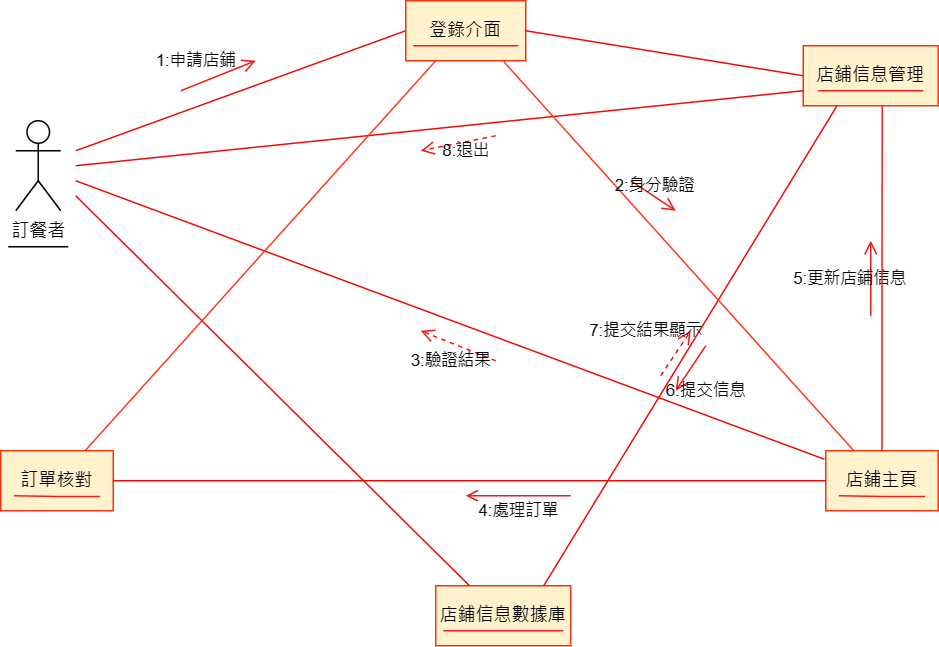

The diagram above was exported from draw.io. Its source (the exported page's mxGraphModel, read from the mxfile embedded in the PNG):
<mxGraphModel dx="1042" dy="535" grid="1" gridSize="10" guides="1" tooltips="1" connect="1" arrows="1" fold="1" page="1" pageScale="1" pageWidth="827" pageHeight="1169" math="0" shadow="0">
  <root>
    <mxCell id="0" />
    <mxCell id="1" parent="0" />
    <mxCell id="tIm_9evT8lw_4lGu_fnM-1" value="訂餐者" style="shape=umlActor;verticalLabelPosition=bottom;verticalAlign=top;html=1;outlineConnect=0;" parent="1" vertex="1">
      <mxGeometry x="70" y="120" width="30" height="60" as="geometry" />
    </mxCell>
    <mxCell id="tIm_9evT8lw_4lGu_fnM-4" value="店鋪信息管理" style="rounded=0;whiteSpace=wrap;html=1;fillColor=#fff2cc;strokeColor=#f93310;" parent="1" vertex="1">
      <mxGeometry x="595" y="70" width="90" height="40" as="geometry" />
    </mxCell>
    <mxCell id="tIm_9evT8lw_4lGu_fnM-6" value="訂單核對" style="rounded=0;whiteSpace=wrap;html=1;fillColor=#fff2cc;strokeColor=#f93310;" parent="1" vertex="1">
      <mxGeometry x="60" y="340" width="75" height="40" as="geometry" />
    </mxCell>
    <mxCell id="tIm_9evT8lw_4lGu_fnM-7" value="店鋪信息數據庫" style="rounded=0;whiteSpace=wrap;html=1;fillColor=#fff2cc;strokeColor=#f93310;" parent="1" vertex="1">
      <mxGeometry x="350" y="430" width="90" height="40" as="geometry" />
    </mxCell>
    <mxCell id="tIm_9evT8lw_4lGu_fnM-8" value="店鋪主頁" style="rounded=0;whiteSpace=wrap;html=1;fillColor=#fff2cc;strokeColor=#f93310;" parent="1" vertex="1">
      <mxGeometry x="610" y="340" width="75" height="40" as="geometry" />
    </mxCell>
    <mxCell id="tIm_9evT8lw_4lGu_fnM-11" value="" style="endArrow=none;html=1;rounded=0;edgeStyle=orthogonalEdgeStyle;strokeColor=#fd1c1c;" parent="1" edge="1">
      <mxGeometry relative="1" as="geometry">
        <mxPoint x="355" y="460" as="sourcePoint" />
        <mxPoint x="435" y="460" as="targetPoint" />
      </mxGeometry>
    </mxCell>
    <mxCell id="tIm_9evT8lw_4lGu_fnM-12" value="" style="endArrow=none;html=1;rounded=0;edgeStyle=orthogonalEdgeStyle;strokeColor=#fd1c1c;" parent="1" edge="1">
      <mxGeometry relative="1" as="geometry">
        <mxPoint x="604.98" y="100" as="sourcePoint" />
        <mxPoint x="674.98" y="100" as="targetPoint" />
        <Array as="points">
          <mxPoint x="674.98" y="100" />
          <mxPoint x="674.98" y="100" />
        </Array>
      </mxGeometry>
    </mxCell>
    <mxCell id="tIm_9evT8lw_4lGu_fnM-15" value="" style="endArrow=none;html=1;rounded=0;edgeStyle=orthogonalEdgeStyle;strokeColor=#fd1c1c;" parent="1" edge="1">
      <mxGeometry relative="1" as="geometry">
        <mxPoint x="68.75" y="370" as="sourcePoint" />
        <mxPoint x="126.25" y="370.5" as="targetPoint" />
      </mxGeometry>
    </mxCell>
    <mxCell id="tIm_9evT8lw_4lGu_fnM-16" value="" style="endArrow=none;html=1;rounded=0;endSize=8;startSize=8;endFill=0;strokeColor=#f10909;entryX=0;entryY=0.5;entryDx=0;entryDy=0;" parent="1" target="tIm_9evT8lw_4lGu_fnM-35" edge="1">
      <mxGeometry width="50" height="50" relative="1" as="geometry">
        <mxPoint x="110" y="140" as="sourcePoint" />
        <mxPoint x="305" y="60" as="targetPoint" />
      </mxGeometry>
    </mxCell>
    <mxCell id="tIm_9evT8lw_4lGu_fnM-17" value="" style="endArrow=none;html=1;rounded=0;endSize=8;startSize=8;endFill=0;strokeColor=#f10909;entryX=0;entryY=0.75;entryDx=0;entryDy=0;" parent="1" target="tIm_9evT8lw_4lGu_fnM-4" edge="1">
      <mxGeometry width="50" height="50" relative="1" as="geometry">
        <mxPoint x="110" y="150" as="sourcePoint" />
        <mxPoint x="420" y="70" as="targetPoint" />
      </mxGeometry>
    </mxCell>
    <mxCell id="tIm_9evT8lw_4lGu_fnM-18" value="" style="endArrow=none;html=1;rounded=0;endSize=8;startSize=8;endFill=0;strokeColor=#f10909;entryX=-0.013;entryY=0.141;entryDx=0;entryDy=0;entryPerimeter=0;" parent="1" target="tIm_9evT8lw_4lGu_fnM-8" edge="1">
      <mxGeometry width="50" height="50" relative="1" as="geometry">
        <mxPoint x="110" y="160" as="sourcePoint" />
        <mxPoint x="590" y="200" as="targetPoint" />
      </mxGeometry>
    </mxCell>
    <mxCell id="tIm_9evT8lw_4lGu_fnM-19" value="" style="endArrow=none;html=1;rounded=0;endSize=8;startSize=8;endFill=0;strokeColor=#f10909;entryX=0;entryY=0.5;entryDx=0;entryDy=0;exitX=1;exitY=0.5;exitDx=0;exitDy=0;" parent="1" source="tIm_9evT8lw_4lGu_fnM-6" target="tIm_9evT8lw_4lGu_fnM-8" edge="1">
      <mxGeometry width="50" height="50" relative="1" as="geometry">
        <mxPoint x="140" y="170" as="sourcePoint" />
        <mxPoint x="590" y="210" as="targetPoint" />
      </mxGeometry>
    </mxCell>
    <mxCell id="tIm_9evT8lw_4lGu_fnM-20" value="" style="endArrow=none;html=1;rounded=0;endSize=8;startSize=8;endFill=0;strokeColor=#f10909;entryX=0.25;entryY=1;entryDx=0;entryDy=0;exitX=0.8;exitY=0;exitDx=0;exitDy=0;exitPerimeter=0;" parent="1" source="tIm_9evT8lw_4lGu_fnM-7" target="tIm_9evT8lw_4lGu_fnM-4" edge="1">
      <mxGeometry width="50" height="50" relative="1" as="geometry">
        <mxPoint x="150" y="180" as="sourcePoint" />
        <mxPoint x="450" y="100" as="targetPoint" />
      </mxGeometry>
    </mxCell>
    <mxCell id="tIm_9evT8lw_4lGu_fnM-21" value="" style="endArrow=none;html=1;rounded=0;endSize=8;startSize=8;endFill=0;strokeColor=#f10909;exitX=0.25;exitY=0;exitDx=0;exitDy=0;" parent="1" source="tIm_9evT8lw_4lGu_fnM-7" edge="1">
      <mxGeometry width="50" height="50" relative="1" as="geometry">
        <mxPoint x="160" y="190" as="sourcePoint" />
        <mxPoint x="110" y="170" as="targetPoint" />
      </mxGeometry>
    </mxCell>
    <mxCell id="tIm_9evT8lw_4lGu_fnM-24" value="4:處理訂單" style="endArrow=open;endSize=6;html=1;rounded=0;labelBackgroundColor=none;strokeColor=#f31616;" parent="1" edge="1">
      <mxGeometry y="10" width="160" relative="1" as="geometry">
        <mxPoint x="440" y="370" as="sourcePoint" />
        <mxPoint x="370" y="370" as="targetPoint" />
        <mxPoint as="offset" />
      </mxGeometry>
    </mxCell>
    <mxCell id="tIm_9evT8lw_4lGu_fnM-25" value="1:申請店鋪" style="endArrow=open;endSize=7;html=1;rounded=0;labelBackgroundColor=none;strokeColor=#f31616;" parent="1" edge="1">
      <mxGeometry x="-0.3793" y="15" width="160" relative="1" as="geometry">
        <mxPoint x="180" y="100" as="sourcePoint" />
        <mxPoint x="230" y="80" as="targetPoint" />
        <mxPoint as="offset" />
      </mxGeometry>
    </mxCell>
    <mxCell id="tIm_9evT8lw_4lGu_fnM-26" value="8:退出" style="endArrow=open;endSize=7;dashed=1;html=1;rounded=0;labelBackgroundColor=none;strokeColor=#f31616;" parent="1" edge="1">
      <mxGeometry x="-0.1538" y="6" width="160" relative="1" as="geometry">
        <mxPoint x="390" y="130" as="sourcePoint" />
        <mxPoint x="340" y="140" as="targetPoint" />
        <mxPoint as="offset" />
      </mxGeometry>
    </mxCell>
    <mxCell id="tIm_9evT8lw_4lGu_fnM-27" value="5:更新店鋪信息" style="endArrow=open;endSize=7;html=1;rounded=0;labelBackgroundColor=none;strokeColor=#f31616;" parent="1" edge="1">
      <mxGeometry y="14" width="160" relative="1" as="geometry">
        <mxPoint x="640" y="250" as="sourcePoint" />
        <mxPoint x="640" y="200" as="targetPoint" />
        <mxPoint as="offset" />
      </mxGeometry>
    </mxCell>
    <mxCell id="tIm_9evT8lw_4lGu_fnM-28" value="3:驗證結果" style="endArrow=open;endSize=7;dashed=1;html=1;rounded=0;labelBackgroundColor=none;strokeColor=#f31616;" parent="1" edge="1">
      <mxGeometry x="0.0345" y="11" width="160" relative="1" as="geometry">
        <mxPoint x="390" y="280" as="sourcePoint" />
        <mxPoint x="340" y="260" as="targetPoint" />
        <mxPoint as="offset" />
      </mxGeometry>
    </mxCell>
    <mxCell id="tIm_9evT8lw_4lGu_fnM-32" value="" style="line;strokeWidth=1;fillColor=none;align=left;verticalAlign=middle;spacingTop=-1;spacingLeft=3;spacingRight=3;rotatable=0;labelPosition=right;points=[];portConstraint=eastwest;strokeColor=inherit;" parent="1" vertex="1">
      <mxGeometry x="65" y="200" width="40" height="8" as="geometry" />
    </mxCell>
    <mxCell id="tIm_9evT8lw_4lGu_fnM-35" value="登錄介面" style="rounded=0;whiteSpace=wrap;html=1;fillColor=#fff2cc;strokeColor=#f93310;" parent="1" vertex="1">
      <mxGeometry x="330" y="40" width="80" height="40" as="geometry" />
    </mxCell>
    <mxCell id="tIm_9evT8lw_4lGu_fnM-36" value="" style="endArrow=none;html=1;rounded=0;edgeStyle=orthogonalEdgeStyle;strokeColor=#fd1c1c;" parent="1" edge="1">
      <mxGeometry relative="1" as="geometry">
        <mxPoint x="335" y="70" as="sourcePoint" />
        <mxPoint x="405" y="70" as="targetPoint" />
      </mxGeometry>
    </mxCell>
    <mxCell id="tIm_9evT8lw_4lGu_fnM-38" value="" style="endArrow=none;html=1;rounded=0;edgeStyle=orthogonalEdgeStyle;strokeColor=#fd1c1c;" parent="1" edge="1">
      <mxGeometry relative="1" as="geometry">
        <mxPoint x="618.75" y="370" as="sourcePoint" />
        <mxPoint x="676.25" y="370.5" as="targetPoint" />
      </mxGeometry>
    </mxCell>
    <mxCell id="tIm_9evT8lw_4lGu_fnM-39" style="edgeStyle=orthogonalEdgeStyle;rounded=0;orthogonalLoop=1;jettySize=auto;html=1;entryX=0.585;entryY=1.001;entryDx=0;entryDy=0;entryPerimeter=0;endArrow=none;endFill=0;strokeColor=#fd1717;" parent="1" source="tIm_9evT8lw_4lGu_fnM-8" target="tIm_9evT8lw_4lGu_fnM-4" edge="1">
      <mxGeometry relative="1" as="geometry" />
    </mxCell>
    <mxCell id="tIm_9evT8lw_4lGu_fnM-40" value="" style="endArrow=none;endFill=0;endSize=12;html=1;rounded=0;exitX=0.75;exitY=0;exitDx=0;exitDy=0;strokeColor=#FF3819;" parent="1" source="tIm_9evT8lw_4lGu_fnM-6" edge="1">
      <mxGeometry width="160" relative="1" as="geometry">
        <mxPoint x="200" y="210" as="sourcePoint" />
        <mxPoint x="350" y="80" as="targetPoint" />
      </mxGeometry>
    </mxCell>
    <mxCell id="tIm_9evT8lw_4lGu_fnM-41" value="" style="endArrow=none;endFill=0;endSize=12;html=1;rounded=0;exitX=0.25;exitY=0;exitDx=0;exitDy=0;strokeColor=#FF3819;entryX=0.819;entryY=1.02;entryDx=0;entryDy=0;entryPerimeter=0;" parent="1" source="tIm_9evT8lw_4lGu_fnM-8" target="tIm_9evT8lw_4lGu_fnM-35" edge="1">
      <mxGeometry width="160" relative="1" as="geometry">
        <mxPoint x="126" y="350" as="sourcePoint" />
        <mxPoint x="360" y="90" as="targetPoint" />
      </mxGeometry>
    </mxCell>
    <mxCell id="tIm_9evT8lw_4lGu_fnM-42" value="" style="endArrow=none;html=1;rounded=0;endSize=8;startSize=8;endFill=0;strokeColor=#f10909;entryX=1;entryY=0.5;entryDx=0;entryDy=0;exitX=0;exitY=0.5;exitDx=0;exitDy=0;" parent="1" source="tIm_9evT8lw_4lGu_fnM-4" target="tIm_9evT8lw_4lGu_fnM-35" edge="1">
      <mxGeometry width="50" height="50" relative="1" as="geometry">
        <mxPoint x="120" y="150" as="sourcePoint" />
        <mxPoint x="340" y="70" as="targetPoint" />
      </mxGeometry>
    </mxCell>
    <mxCell id="tIm_9evT8lw_4lGu_fnM-43" value="2:身分驗證" style="endArrow=open;endSize=7;html=1;rounded=0;labelBackgroundColor=none;strokeColor=#f31616;" parent="1" edge="1">
      <mxGeometry x="-0.1538" y="6" width="160" relative="1" as="geometry">
        <mxPoint x="480" y="160" as="sourcePoint" />
        <mxPoint x="510" y="180" as="targetPoint" />
        <mxPoint as="offset" />
      </mxGeometry>
    </mxCell>
    <mxCell id="tIm_9evT8lw_4lGu_fnM-44" value="7:提交結果顯示" style="endArrow=open;endSize=7;dashed=1;html=1;rounded=0;labelBackgroundColor=none;strokeColor=#f31616;" parent="1" edge="1">
      <mxGeometry x="0.0769" y="25" width="160" relative="1" as="geometry">
        <mxPoint x="500" y="290" as="sourcePoint" />
        <mxPoint x="520" y="260" as="targetPoint" />
        <mxPoint as="offset" />
      </mxGeometry>
    </mxCell>
    <mxCell id="tIm_9evT8lw_4lGu_fnM-45" value="6:提交信息" style="endArrow=open;endSize=7;html=1;rounded=0;labelBackgroundColor=none;strokeColor=#f31616;" parent="1" edge="1">
      <mxGeometry x="0.3846" y="17" width="160" relative="1" as="geometry">
        <mxPoint x="530" y="270" as="sourcePoint" />
        <mxPoint x="510" y="300" as="targetPoint" />
        <mxPoint as="offset" />
      </mxGeometry>
    </mxCell>
  </root>
</mxGraphModel>